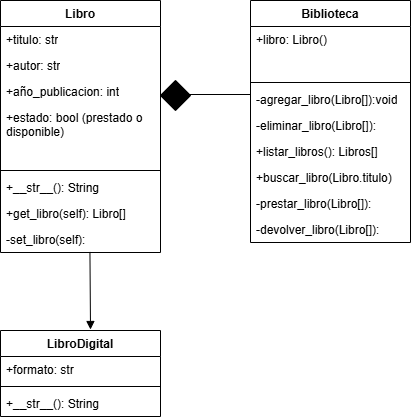

The diagram above was exported from draw.io. Its source (the exported page's mxGraphModel, read from the mxfile embedded in the PNG):
<mxGraphModel dx="600" dy="532" grid="1" gridSize="10" guides="1" tooltips="1" connect="1" arrows="1" fold="1" page="1" pageScale="1" pageWidth="850" pageHeight="1100" math="0" shadow="0">
  <root>
    <mxCell id="0" />
    <mxCell id="1" parent="0" />
    <mxCell id="2" value="Libro" style="swimlane;fontStyle=1;align=center;verticalAlign=top;childLayout=stackLayout;horizontal=1;startSize=26;horizontalStack=0;resizeParent=1;resizeParentMax=0;resizeLast=0;collapsible=1;marginBottom=0;whiteSpace=wrap;html=1;" vertex="1" parent="1">
      <mxGeometry x="350" y="110" width="160" height="252" as="geometry" />
    </mxCell>
    <mxCell id="3" value="+titulo: str" style="text;strokeColor=none;fillColor=none;align=left;verticalAlign=top;spacingLeft=4;spacingRight=4;overflow=hidden;rotatable=0;points=[[0,0.5],[1,0.5]];portConstraint=eastwest;whiteSpace=wrap;html=1;" vertex="1" parent="2">
      <mxGeometry y="26" width="160" height="26" as="geometry" />
    </mxCell>
    <mxCell id="8" value="+autor: str" style="text;strokeColor=none;fillColor=none;align=left;verticalAlign=top;spacingLeft=4;spacingRight=4;overflow=hidden;rotatable=0;points=[[0,0.5],[1,0.5]];portConstraint=eastwest;whiteSpace=wrap;html=1;" vertex="1" parent="2">
      <mxGeometry y="52" width="160" height="26" as="geometry" />
    </mxCell>
    <mxCell id="7" value="+año_publicacion: int" style="text;strokeColor=none;fillColor=none;align=left;verticalAlign=top;spacingLeft=4;spacingRight=4;overflow=hidden;rotatable=0;points=[[0,0.5],[1,0.5]];portConstraint=eastwest;whiteSpace=wrap;html=1;" vertex="1" parent="2">
      <mxGeometry y="78" width="160" height="26" as="geometry" />
    </mxCell>
    <mxCell id="6" value="+estado: bool (prestado o disponible)" style="text;strokeColor=none;fillColor=none;align=left;verticalAlign=top;spacingLeft=4;spacingRight=4;overflow=hidden;rotatable=0;points=[[0,0.5],[1,0.5]];portConstraint=eastwest;whiteSpace=wrap;html=1;" vertex="1" parent="2">
      <mxGeometry y="104" width="160" height="36" as="geometry" />
    </mxCell>
    <mxCell id="9" style="text;strokeColor=none;fillColor=none;align=left;verticalAlign=top;spacingLeft=4;spacingRight=4;overflow=hidden;rotatable=0;points=[[0,0.5],[1,0.5]];portConstraint=eastwest;whiteSpace=wrap;html=1;" vertex="1" parent="2">
      <mxGeometry y="140" width="160" height="26" as="geometry" />
    </mxCell>
    <mxCell id="4" value="" style="line;strokeWidth=1;fillColor=none;align=left;verticalAlign=middle;spacingTop=-1;spacingLeft=3;spacingRight=3;rotatable=0;labelPosition=right;points=[];portConstraint=eastwest;strokeColor=inherit;" vertex="1" parent="2">
      <mxGeometry y="166" width="160" height="8" as="geometry" />
    </mxCell>
    <mxCell id="5" value="&lt;span style=&quot;color: rgb(0, 0, 0); text-align: center;&quot;&gt;+__str__(): String&lt;/span&gt;" style="text;strokeColor=none;fillColor=none;align=left;verticalAlign=top;spacingLeft=4;spacingRight=4;overflow=hidden;rotatable=0;points=[[0,0.5],[1,0.5]];portConstraint=eastwest;whiteSpace=wrap;html=1;" vertex="1" parent="2">
      <mxGeometry y="174" width="160" height="26" as="geometry" />
    </mxCell>
    <mxCell id="23" value="+get_libro(self): Libro[]" style="text;strokeColor=none;fillColor=none;align=left;verticalAlign=top;spacingLeft=4;spacingRight=4;overflow=hidden;rotatable=0;points=[[0,0.5],[1,0.5]];portConstraint=eastwest;whiteSpace=wrap;html=1;" vertex="1" parent="2">
      <mxGeometry y="200" width="160" height="26" as="geometry" />
    </mxCell>
    <mxCell id="22" value="-set_libro(self):&amp;nbsp;&amp;nbsp;" style="text;strokeColor=none;fillColor=none;align=left;verticalAlign=top;spacingLeft=4;spacingRight=4;overflow=hidden;rotatable=0;points=[[0,0.5],[1,0.5]];portConstraint=eastwest;whiteSpace=wrap;html=1;" vertex="1" parent="2">
      <mxGeometry y="226" width="160" height="26" as="geometry" />
    </mxCell>
    <mxCell id="10" value="Biblioteca" style="swimlane;fontStyle=1;align=center;verticalAlign=top;childLayout=stackLayout;horizontal=1;startSize=26;horizontalStack=0;resizeParent=1;resizeParentMax=0;resizeLast=0;collapsible=1;marginBottom=0;whiteSpace=wrap;html=1;" vertex="1" parent="1">
      <mxGeometry x="600" y="110" width="160" height="242" as="geometry" />
    </mxCell>
    <mxCell id="11" value="+libro: Libro()" style="text;strokeColor=none;fillColor=none;align=left;verticalAlign=top;spacingLeft=4;spacingRight=4;overflow=hidden;rotatable=0;points=[[0,0.5],[1,0.5]];portConstraint=eastwest;whiteSpace=wrap;html=1;" vertex="1" parent="10">
      <mxGeometry y="26" width="160" height="26" as="geometry" />
    </mxCell>
    <mxCell id="16" style="text;strokeColor=none;fillColor=none;align=left;verticalAlign=top;spacingLeft=4;spacingRight=4;overflow=hidden;rotatable=0;points=[[0,0.5],[1,0.5]];portConstraint=eastwest;whiteSpace=wrap;html=1;" vertex="1" parent="10">
      <mxGeometry y="52" width="160" height="26" as="geometry" />
    </mxCell>
    <mxCell id="12" value="" style="line;strokeWidth=1;fillColor=none;align=left;verticalAlign=middle;spacingTop=-1;spacingLeft=3;spacingRight=3;rotatable=0;labelPosition=right;points=[];portConstraint=eastwest;strokeColor=inherit;" vertex="1" parent="10">
      <mxGeometry y="78" width="160" height="8" as="geometry" />
    </mxCell>
    <mxCell id="13" value="-agregar_libro(Libro[]):void" style="text;strokeColor=none;fillColor=none;align=left;verticalAlign=top;spacingLeft=4;spacingRight=4;overflow=hidden;rotatable=0;points=[[0,0.5],[1,0.5]];portConstraint=eastwest;whiteSpace=wrap;html=1;" vertex="1" parent="10">
      <mxGeometry y="86" width="160" height="26" as="geometry" />
    </mxCell>
    <mxCell id="19" value="-eliminar_libro(Libro[]):&amp;nbsp;" style="text;strokeColor=none;fillColor=none;align=left;verticalAlign=top;spacingLeft=4;spacingRight=4;overflow=hidden;rotatable=0;points=[[0,0.5],[1,0.5]];portConstraint=eastwest;whiteSpace=wrap;html=1;" vertex="1" parent="10">
      <mxGeometry y="112" width="160" height="26" as="geometry" />
    </mxCell>
    <mxCell id="18" value="+listar_libros(): Libros[]" style="text;strokeColor=none;fillColor=none;align=left;verticalAlign=top;spacingLeft=4;spacingRight=4;overflow=hidden;rotatable=0;points=[[0,0.5],[1,0.5]];portConstraint=eastwest;whiteSpace=wrap;html=1;" vertex="1" parent="10">
      <mxGeometry y="138" width="160" height="26" as="geometry" />
    </mxCell>
    <mxCell id="17" value="+buscar_libro(Libro.titulo)" style="text;strokeColor=none;fillColor=none;align=left;verticalAlign=top;spacingLeft=4;spacingRight=4;overflow=hidden;rotatable=0;points=[[0,0.5],[1,0.5]];portConstraint=eastwest;whiteSpace=wrap;html=1;" vertex="1" parent="10">
      <mxGeometry y="164" width="160" height="26" as="geometry" />
    </mxCell>
    <mxCell id="21" value="-prestar_libro(Libro[]):" style="text;strokeColor=none;fillColor=none;align=left;verticalAlign=top;spacingLeft=4;spacingRight=4;overflow=hidden;rotatable=0;points=[[0,0.5],[1,0.5]];portConstraint=eastwest;whiteSpace=wrap;html=1;" vertex="1" parent="10">
      <mxGeometry y="190" width="160" height="26" as="geometry" />
    </mxCell>
    <mxCell id="20" value="-devolver_libro(Libro[]):" style="text;strokeColor=none;fillColor=none;align=left;verticalAlign=top;spacingLeft=4;spacingRight=4;overflow=hidden;rotatable=0;points=[[0,0.5],[1,0.5]];portConstraint=eastwest;whiteSpace=wrap;html=1;" vertex="1" parent="10">
      <mxGeometry y="216" width="160" height="26" as="geometry" />
    </mxCell>
    <mxCell id="24" value="LibroDigital" style="swimlane;fontStyle=1;align=center;verticalAlign=top;childLayout=stackLayout;horizontal=1;startSize=26;horizontalStack=0;resizeParent=1;resizeParentMax=0;resizeLast=0;collapsible=1;marginBottom=0;whiteSpace=wrap;html=1;" vertex="1" parent="1">
      <mxGeometry x="350" y="440" width="160" height="86" as="geometry" />
    </mxCell>
    <mxCell id="25" value="+formato: str" style="text;strokeColor=none;fillColor=none;align=left;verticalAlign=top;spacingLeft=4;spacingRight=4;overflow=hidden;rotatable=0;points=[[0,0.5],[1,0.5]];portConstraint=eastwest;whiteSpace=wrap;html=1;" vertex="1" parent="24">
      <mxGeometry y="26" width="160" height="26" as="geometry" />
    </mxCell>
    <mxCell id="26" value="" style="line;strokeWidth=1;fillColor=none;align=left;verticalAlign=middle;spacingTop=-1;spacingLeft=3;spacingRight=3;rotatable=0;labelPosition=right;points=[];portConstraint=eastwest;strokeColor=inherit;" vertex="1" parent="24">
      <mxGeometry y="52" width="160" height="8" as="geometry" />
    </mxCell>
    <mxCell id="27" value="&lt;span style=&quot;color: rgb(0, 0, 0); text-align: center;&quot;&gt;+__str__(): String&lt;/span&gt;" style="text;strokeColor=none;fillColor=none;align=left;verticalAlign=top;spacingLeft=4;spacingRight=4;overflow=hidden;rotatable=0;points=[[0,0.5],[1,0.5]];portConstraint=eastwest;whiteSpace=wrap;html=1;" vertex="1" parent="24">
      <mxGeometry y="60" width="160" height="26" as="geometry" />
    </mxCell>
    <mxCell id="29" value="" style="html=1;verticalAlign=bottom;labelBackgroundColor=none;endArrow=block;endFill=1;exitX=0.559;exitY=0.979;exitDx=0;exitDy=0;exitPerimeter=0;" edge="1" parent="1" source="22">
      <mxGeometry width="160" relative="1" as="geometry">
        <mxPoint x="420" y="430" as="sourcePoint" />
        <mxPoint x="440" y="439" as="targetPoint" />
      </mxGeometry>
    </mxCell>
    <mxCell id="30" value="" style="line;strokeWidth=1;fillColor=none;align=left;verticalAlign=middle;spacingTop=-1;spacingLeft=3;spacingRight=3;rotatable=0;labelPosition=right;points=[];portConstraint=eastwest;strokeColor=inherit;" vertex="1" parent="1">
      <mxGeometry x="510" y="200" width="90" height="8" as="geometry" />
    </mxCell>
    <mxCell id="31" value="" style="rhombus;whiteSpace=wrap;html=1;fillColor=#000000;" vertex="1" parent="1">
      <mxGeometry x="510" y="190" width="30" height="30" as="geometry" />
    </mxCell>
  </root>
</mxGraphModel>